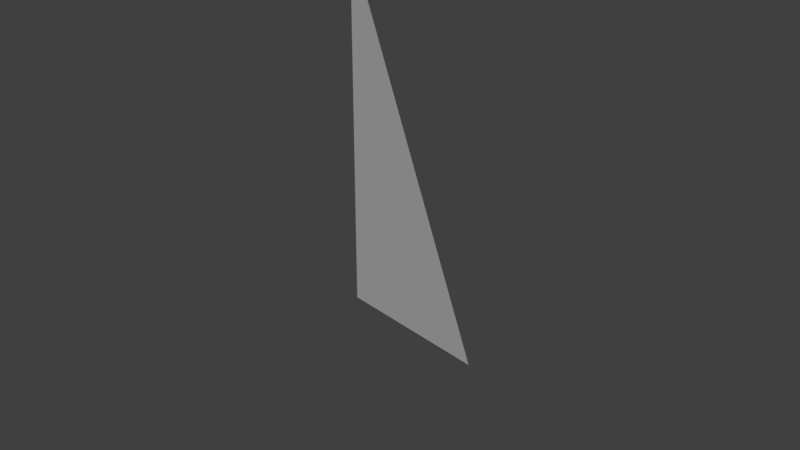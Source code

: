 # Source: a5.blend  (saved by Blender 2.78.0; exported with 4.5.12 LTS)
import bpy
from mathutils import Matrix  # noqa: F401  (used for matrix-valued properties, if any)

bpy.ops.wm.read_factory_settings(use_empty=True)
scene = bpy.context.scene
scene.name = 'Scene'

# ---- collections
col_collection_1 = bpy.data.collections.new('Collection 1'); scene.collection.children.link(col_collection_1)

# ---- materials (node trees are filled in below, after node groups)
mat_material_001 = bpy.data.materials.new('material.001')
mat_material_001.alpha_threshold = 0.0
mat_material_001.use_transparent_shadow = False
mat_material_001.diffuse_color = (1.0, 1.0, 1.0, 1.0)
mat_material_001.roughness = 0.5

# ---- material node trees

# ---- world
world_world = bpy.data.worlds.new('World'); scene.world = world_world
world_world.color = (0.05088, 0.05088, 0.05088)
world_world.use_sun_shadow = False
world_world.sun_shadow_jitter_overblur = 0.0
world_world.cycles.sampling_method = 'MANUAL'

# ---- cameras
cam_skp_camera_last_saved_sketchup_view_001 = bpy.data.cameras.new('skp_camera_Last_Saved_SketchUp_View.001')
cam_skp_camera_last_saved_sketchup_view_001.clip_start = 1.0
cam_skp_camera_last_saved_sketchup_view_001.lens = float('inf')
cam_skp_camera_last_saved_sketchup_view_001.sensor_width = 32.0
cam_skp_camera_last_saved_sketchup_view_001.sensor_height = 18.0
cam_skp_camera_last_saved_sketchup_view_001.dof.focus_distance = 0.0
cam_skp_camera_last_saved_sketchup_view_001.dof.aperture_fstop = 128.0
cam_skp_camera_last_saved_sketchup_view_001.dof.aperture_blades = 6
cam_skp_camera_last_saved_sketchup_view = bpy.data.cameras.new('skp_camera_Last_Saved_SketchUp_View')
cam_skp_camera_last_saved_sketchup_view.clip_start = 1.0
cam_skp_camera_last_saved_sketchup_view.lens = float('inf')
cam_skp_camera_last_saved_sketchup_view.sensor_width = 32.0
cam_skp_camera_last_saved_sketchup_view.sensor_height = 18.0
cam_skp_camera_last_saved_sketchup_view.dof.focus_distance = 0.0
cam_skp_camera_last_saved_sketchup_view.dof.aperture_fstop = 128.0
cam_skp_camera_last_saved_sketchup_view.dof.aperture_blades = 6

# ---- meshes
me_id3_001 = bpy.data.meshes.new('ID3.001')
me_id3_001.from_pydata([(-51.13, -78.72, 30.07), (-51.13, -78.72, -28.99), (0.01804, -118.1, 0.5388)], [], [(0, 1, 2)])
me_id3_001.materials.append(mat_material_001)
me_id3_001.use_remesh_preserve_volume = False
me_id3_001.use_remesh_preserve_attributes = False
me_id3_001.use_mirror_vertex_groups = False
me_id3_001.update()

# ---- objects
ob_sketchup = bpy.data.objects.new('SketchUp', me_id3_001)
ob_skp_camera_last_saved_sketchup_view_001 = bpy.data.objects.new('skp_camera_Last_Saved_SketchUp_View.001', cam_skp_camera_last_saved_sketchup_view_001)
ob_skp_camera_last_saved_sketchup_view = bpy.data.objects.new('skp_camera_Last_Saved_SketchUp_View', cam_skp_camera_last_saved_sketchup_view)

# ---- transforms, parenting, visibility, modifiers, constraints
ob_sketchup.location = (0.0, 0.0, 0.0)
ob_sketchup.scale = (0.0254, 0.0254, 0.0254)
ob_sketchup.lineart.crease_threshold = 0.0
ob_skp_camera_last_saved_sketchup_view_001.parent = ob_sketchup
ob_skp_camera_last_saved_sketchup_view_001.location = (-100.3, 252.8, 34.45)
ob_skp_camera_last_saved_sketchup_view_001.rotation_euler = (1.499, 2.805e-07, -2.953)
ob_skp_camera_last_saved_sketchup_view_001.lineart.crease_threshold = 0.0
ob_skp_camera_last_saved_sketchup_view.location = (1.133, -322.2, 2.926)
ob_skp_camera_last_saved_sketchup_view.rotation_euler = (1.605, 2.896e-09, -0.04645)
ob_skp_camera_last_saved_sketchup_view.lineart.crease_threshold = 0.0

# ---- collection membership
col_collection_1.objects.link(ob_sketchup)
col_collection_1.objects.link(ob_skp_camera_last_saved_sketchup_view_001)
col_collection_1.objects.link(ob_skp_camera_last_saved_sketchup_view)

# ---- scene / render settings (as saved in the file)
scene.frame_start = 1; scene.frame_end = 250; scene.frame_set(1)
scene.render.engine = 'BLENDER_EEVEE_NEXT'
scene.render.resolution_percentage = 50
scene.render.dither_intensity = 0.0
scene.cycles.use_denoising = False
scene.cycles.samples = 128
scene.cycles.sampling_pattern = 'TABULATED_SOBOL'
scene.cycles.light_sampling_threshold = 0.0
scene.cycles.use_adaptive_sampling = False
scene.cycles.use_light_tree = False
scene.cycles.blur_glossy = 0.0
scene.cycles.sample_clamp_indirect = 0.0
scene.view_settings.view_transform = 'Standard'
bpy.context.view_layer.update()

# ---- added for rendering (the .blend has no active camera and no usable light): camera, sun
cam_auto = bpy.data.cameras.new('AutoCamera')
cam_auto.lens = 50.0
cam_auto.sensor_width = 36.0
cam_auto.clip_end = 1000.0
ob_auto_camera = bpy.data.objects.new('AutoCamera', cam_auto)
scene.collection.objects.link(ob_auto_camera)
ob_auto_camera.location = (1.40683, -4.96647, 1.6584)
ob_auto_camera.rotation_euler = (1.09748, -7.21219e-08, 0.694738)
scene.camera = ob_auto_camera
light_auto_sun = bpy.data.lights.new('AutoSun', 'SUN')
light_auto_sun.energy = 3.0
light_auto_sun.angle = 0.0523599
ob_auto_sun = bpy.data.objects.new('AutoSun', light_auto_sun)
scene.collection.objects.link(ob_auto_sun)
ob_auto_sun.rotation_euler = (0.872665, 0.174533, 0.523599)
bpy.context.view_layer.update()
